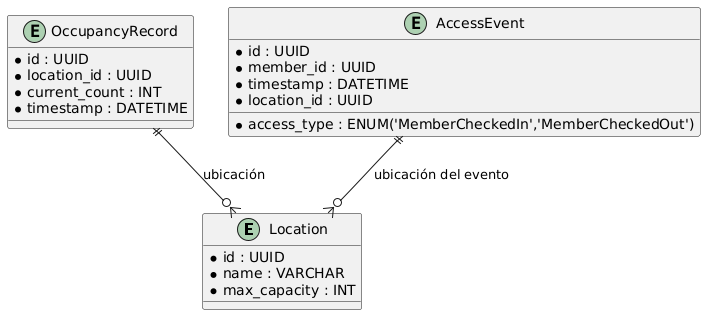

The diagram above was rendered by PlantUML. Its source (embedded in the PNG):
@startuml
entity "Location" as location {
  * id : UUID
  * name : VARCHAR
  * max_capacity : INT
}

entity "OccupancyRecord" as occupancy {
  * id : UUID
  * location_id : UUID
  * current_count : INT
  * timestamp : DATETIME
}

entity "AccessEvent" as access {
  * id : UUID
  * member_id : UUID
  * access_type : ENUM('MemberCheckedIn','MemberCheckedOut')
  * timestamp : DATETIME
  * location_id : UUID
}

occupancy ||--o{ location : "ubicación"
access ||--o{ location : "ubicación del evento"
@enduml